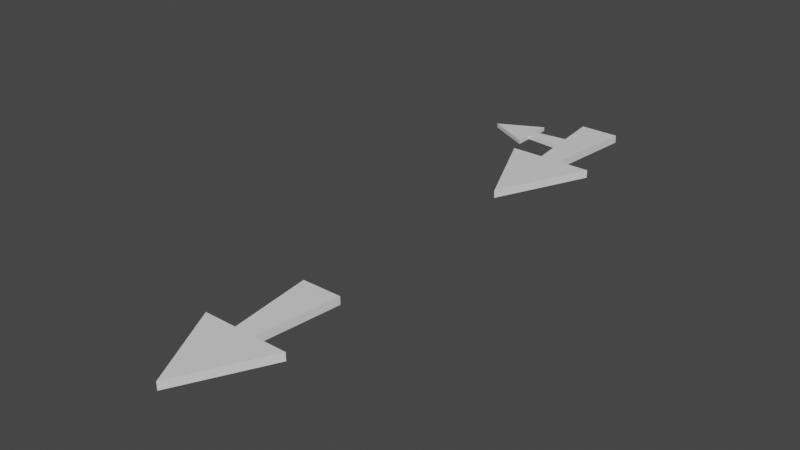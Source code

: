 # Source: arrows.blend  (saved by Blender 3.5.10; exported with 4.5.12 LTS)
import bpy
from mathutils import Matrix  # noqa: F401  (used for matrix-valued properties, if any)

bpy.ops.wm.read_factory_settings(use_empty=True)
scene = bpy.context.scene
scene.name = 'Scene'

# ---- collections
col_collection = bpy.data.collections.new('Collection'); scene.collection.children.link(col_collection)

# ---- materials (node trees are filled in below, after node groups)
mat_material = bpy.data.materials.new('Material')
mat_material.alpha_threshold = 0.0
mat_material.use_transparent_shadow = False
mat_material.roughness = 0.5
mat_material.line_color = (0.0, 0.0, 0.0, 1.0)

# ---- material node trees
mat_material.use_nodes = True; mat_material.node_tree.nodes.clear()
_N = mat_material.node_tree.nodes; _L = mat_material.node_tree.links
n0 = _N.new('ShaderNodeOutputMaterial'); n0.name = 'Material Output'; n0.location = (300, 300)
n1 = _N.new('ShaderNodeBsdfPrincipled'); n1.name = 'Principled BSDF'; n1.location = (10, 300)
n1.distribution = 'GGX'
n1.subsurface_method = 'RANDOM_WALK_SKIN'
n1.inputs[3].default_value = 1.45
n1.inputs[27].default_value = (0.0, 0.0, 0.0, 1.0)
n1.inputs[28].default_value = 1.0
_L.new(n1.outputs[0], n0.inputs[0])
n0.is_active_output = True

# ---- world
world_world = bpy.data.worlds.new('World'); scene.world = world_world
world_world.use_nodes = True; world_world.node_tree.nodes.clear()
_N = world_world.node_tree.nodes; _L = world_world.node_tree.links
n0 = _N.new('ShaderNodeOutputWorld'); n0.name = 'World Output'; n0.location = (300, 300)
n1 = _N.new('ShaderNodeBackground'); n1.name = 'Background'; n1.location = (10, 300)
n1.inputs[0].default_value = (0.05088, 0.05088, 0.05088, 1.0)
_L.new(n1.outputs[0], n0.inputs[0])
n0.is_active_output = True
world_world.color = (0.05088, 0.05088, 0.05088)
world_world.use_sun_shadow = False
world_world.sun_shadow_jitter_overblur = 0.0

# ---- meshes
me_cube = bpy.data.meshes.new('Cube')
me_cube.from_pydata([(0.1241, 0.0, -1.0), (0.1241, 0.0, 1.0), (0.24, 1.0, -1.0), (0.24, 1.0, 1.0), (0.0, 1.0, -1.0), (7.198e-10, -1.0, 1.0), (7.198e-10, -1.0, -1.0), (0.0, 1.0, 1.0), (-0.5169, 0.0, -1.0), (0.5169, 0.0, 1.0), (-0.5169, 0.0, 1.0), (0.5169, 0.0, -1.0), (7.198e-10, 0.0, -1.0), (7.198e-10, 0.0, 1.0), (7.198e-10, -1.0, 1.0), (0.5169, 0.0, 1.0), (0.5169, 0.0, -1.0), (7.198e-10, -1.0, -1.0), (-0.5169, 0.0, 1.0), (7.198e-10, -1.0, 1.0), (7.198e-10, -1.0, -1.0), (-0.5169, 0.0, -1.0), (-0.24, 1.0, -1.0), (-0.24, 1.0, 1.0), (-0.1241, 0.0, -1.0), (-0.1241, 0.0, 1.0)], [], [(8, 24, 12, 6, 20, 21), (13, 25, 10, 18, 19, 5), (1, 0, 16, 15), (21, 18, 10, 8), (9, 1, 13, 5, 14, 15), (22, 23, 7, 4), (4, 2, 0, 12), (11, 9, 15, 16), (12, 0, 11, 16, 17, 6), (3, 7, 13, 1), (22, 4, 12, 24), (6, 5, 19, 20), (20, 19, 18, 21), (14, 17, 16, 15), (17, 14, 5, 6), (21, 18, 25, 24), (4, 7, 3, 2), (7, 23, 25, 13), (24, 25, 23, 22), (0, 2, 3, 1)])
_uv = me_cube.uv_layers.new(name='UVMap')
_uv.uv.foreach_set('vector', [0.125, 0.625, 0.2071, 0.625, 0.25, 0.625, 0.25, 0.75, 0.25, 0.75, 0.125, 0.625, 0.75, 0.625, 0.7929, 0.625, 0.875, 0.625, 0.875, 0.625, 0.75, 0.75, 0.75, 0.75, 0.0, 0.0, 0.0, 0.0, 0.375, 0.625, 0.625, 0.625, 0.375, 0.125, 0.625, 0.125, 0.625, 0.125, 0.375, 0.125, 0.625, 0.625, 0.719, 0.625, 0.75, 0.625, 0.75, 0.75, 0.75, 0.75, 0.625, 0.625, 0.375, 0.3321, 0.625, 0.3321, 0.625, 0.375, 0.375, 0.375, 0.25, 0.5, 0.281, 0.5, 0.281, 0.625, 0.25, 0.625, 0.375, 0.625, 0.625, 0.625, 0.625, 0.625, 0.375, 0.625, 0.25, 0.625, 0.281, 0.625, 0.375, 0.625, 0.375, 0.625, 0.25, 0.75, 0.25, 0.75, 0.719, 0.5, 0.75, 0.5, 0.75, 0.625, 0.719, 0.625, 0.2071, 0.5, 0.25, 0.5, 0.25, 0.625, 0.2071, 0.625, 0.375, 0.875, 0.625, 0.875, 0.625, 0.875, 0.375, 0.875, 0.375, 0.0, 0.625, 0.0, 0.625, 0.125, 0.375, 0.125, 0.625, 0.875, 0.375, 0.875, 0.375, 0.625, 0.625, 0.625, 0.375, 0.875, 0.625, 0.875, 0.625, 0.875, 0.375, 0.875, 0.375, 0.125, 0.625, 0.125, 0.7929, 0.625, 0.2071, 0.625, 0.375, 0.375, 0.625, 0.375, 0.625, 0.406, 0.375, 0.406, 0.75, 0.5, 0.7929, 0.5, 0.7929, 0.625, 0.75, 0.625, 0.2071, 0.625, 0.7929, 0.625, 0.625, 0.3321, 0.2071, 0.5, 0.0, 0.0, 0.375, 0.406, 0.719, 0.5, 0.0, 0.0])
me_cube.materials.append(mat_material)
me_cube.use_mirror_vertex_groups = False
me_cube.update()
me_cube_001 = bpy.data.meshes.new('Cube.001')
me_cube_001.from_pydata([(0.1241, 0.0, -1.0), (0.1241, 0.0, 1.0), (0.24, 1.0, -1.0), (0.24, 1.0, 1.0), (0.0, 1.0, -1.0), (7.198e-10, -1.0, 1.0), (7.198e-10, -1.0, -1.0), (0.0, 1.0, 1.0), (-0.5169, 0.0, -1.0), (0.5169, 0.0, 1.0), (-0.5169, 0.0, 1.0), (0.5169, 0.0, -1.0), (7.198e-10, 0.0, -1.0), (7.198e-10, 0.0, 1.0), (7.198e-10, -1.0, 1.0), (0.5169, 0.0, 1.0), (0.5169, 0.0, -1.0), (7.198e-10, -1.0, -1.0), (-0.5169, 0.0, 1.0), (7.198e-10, -1.0, 1.0), (7.198e-10, -1.0, -1.0), (-0.5169, 0.0, -1.0), (-0.24, 1.0, -1.0), (-0.24, 1.0, 1.0), (-0.1241, 0.0, -1.0), (-0.1241, 0.0, 1.0)], [], [(8, 24, 12, 6, 20, 21), (13, 25, 10, 18, 19, 5), (1, 0, 16, 15), (21, 18, 10, 8), (9, 1, 13, 5, 14, 15), (22, 23, 7, 4), (4, 2, 0, 12), (11, 9, 15, 16), (12, 0, 11, 16, 17, 6), (3, 7, 13, 1), (22, 4, 12, 24), (6, 5, 19, 20), (20, 19, 18, 21), (14, 17, 16, 15), (17, 14, 5, 6), (21, 18, 25, 24), (4, 7, 3, 2), (7, 23, 25, 13), (24, 25, 23, 22), (0, 2, 3, 1)])
_uv = me_cube_001.uv_layers.new(name='UVMap')
_uv.uv.foreach_set('vector', [0.125, 0.625, 0.2071, 0.625, 0.25, 0.625, 0.25, 0.75, 0.25, 0.75, 0.125, 0.625, 0.75, 0.625, 0.7929, 0.625, 0.875, 0.625, 0.875, 0.625, 0.75, 0.75, 0.75, 0.75, 0.0, 0.0, 0.0, 0.0, 0.375, 0.625, 0.625, 0.625, 0.375, 0.125, 0.625, 0.125, 0.625, 0.125, 0.375, 0.125, 0.625, 0.625, 0.719, 0.625, 0.75, 0.625, 0.75, 0.75, 0.75, 0.75, 0.625, 0.625, 0.375, 0.3321, 0.625, 0.3321, 0.625, 0.375, 0.375, 0.375, 0.25, 0.5, 0.281, 0.5, 0.281, 0.625, 0.25, 0.625, 0.375, 0.625, 0.625, 0.625, 0.625, 0.625, 0.375, 0.625, 0.25, 0.625, 0.281, 0.625, 0.375, 0.625, 0.375, 0.625, 0.25, 0.75, 0.25, 0.75, 0.719, 0.5, 0.75, 0.5, 0.75, 0.625, 0.719, 0.625, 0.2071, 0.5, 0.25, 0.5, 0.25, 0.625, 0.2071, 0.625, 0.375, 0.875, 0.625, 0.875, 0.625, 0.875, 0.375, 0.875, 0.375, 0.0, 0.625, 0.0, 0.625, 0.125, 0.375, 0.125, 0.625, 0.875, 0.375, 0.875, 0.375, 0.625, 0.625, 0.625, 0.375, 0.875, 0.625, 0.875, 0.625, 0.875, 0.375, 0.875, 0.375, 0.125, 0.625, 0.125, 0.7929, 0.625, 0.2071, 0.625, 0.375, 0.375, 0.625, 0.375, 0.625, 0.406, 0.375, 0.406, 0.75, 0.5, 0.7929, 0.5, 0.7929, 0.625, 0.75, 0.625, 0.2071, 0.625, 0.7929, 0.625, 0.625, 0.3321, 0.2071, 0.5, 0.0, 0.0, 0.375, 0.406, 0.719, 0.5, 0.0, 0.0])
me_cube_001.materials.append(mat_material)
me_cube_001.use_mirror_vertex_groups = False
me_cube_001.update()
me_cube_002 = bpy.data.meshes.new('Cube.002')
me_cube_002.from_pydata([(0.1241, 0.0, -1.0), (0.1241, 0.0, 1.0), (0.24, 1.0, -1.0), (0.24, 1.0, 1.0), (0.0, 1.0, -1.0), (7.198e-10, -1.0, 1.0), (7.198e-10, -1.0, -1.0), (0.0, 1.0, 1.0), (-0.5169, 0.0, -1.0), (0.5169, 0.0, 1.0), (-0.5169, 0.0, 1.0), (0.5169, 0.0, -1.0), (7.198e-10, 0.0, -1.0), (7.198e-10, 0.0, 1.0), (7.198e-10, -1.0, 1.0), (0.5169, 0.0, 1.0), (0.5169, 0.0, -1.0), (7.198e-10, -1.0, -1.0), (-0.5169, 0.0, 1.0), (7.198e-10, -1.0, 1.0), (7.198e-10, -1.0, -1.0), (-0.5169, 0.0, -1.0), (-0.24, 1.0, -1.0), (-0.24, 1.0, 1.0), (-0.1241, 0.0, -1.0), (-0.1241, 0.0, 1.0)], [], [(8, 24, 12, 6, 20, 21), (13, 25, 10, 18, 19, 5), (1, 0, 16, 15), (21, 18, 10, 8), (9, 1, 13, 5, 14, 15), (22, 23, 7, 4), (4, 2, 0, 12), (11, 9, 15, 16), (12, 0, 11, 16, 17, 6), (3, 7, 13, 1), (22, 4, 12, 24), (6, 5, 19, 20), (20, 19, 18, 21), (14, 17, 16, 15), (17, 14, 5, 6), (21, 18, 25, 24), (4, 7, 3, 2), (7, 23, 25, 13), (24, 25, 23, 22), (0, 2, 3, 1)])
_uv = me_cube_002.uv_layers.new(name='UVMap')
_uv.uv.foreach_set('vector', [0.125, 0.625, 0.2071, 0.625, 0.25, 0.625, 0.25, 0.75, 0.25, 0.75, 0.125, 0.625, 0.75, 0.625, 0.7929, 0.625, 0.875, 0.625, 0.875, 0.625, 0.75, 0.75, 0.75, 0.75, 0.0, 0.0, 0.0, 0.0, 0.375, 0.625, 0.625, 0.625, 0.375, 0.125, 0.625, 0.125, 0.625, 0.125, 0.375, 0.125, 0.625, 0.625, 0.719, 0.625, 0.75, 0.625, 0.75, 0.75, 0.75, 0.75, 0.625, 0.625, 0.375, 0.3321, 0.625, 0.3321, 0.625, 0.375, 0.375, 0.375, 0.25, 0.5, 0.281, 0.5, 0.281, 0.625, 0.25, 0.625, 0.375, 0.625, 0.625, 0.625, 0.625, 0.625, 0.375, 0.625, 0.25, 0.625, 0.281, 0.625, 0.375, 0.625, 0.375, 0.625, 0.25, 0.75, 0.25, 0.75, 0.719, 0.5, 0.75, 0.5, 0.75, 0.625, 0.719, 0.625, 0.2071, 0.5, 0.25, 0.5, 0.25, 0.625, 0.2071, 0.625, 0.375, 0.875, 0.625, 0.875, 0.625, 0.875, 0.375, 0.875, 0.375, 0.0, 0.625, 0.0, 0.625, 0.125, 0.375, 0.125, 0.625, 0.875, 0.375, 0.875, 0.375, 0.625, 0.625, 0.625, 0.375, 0.875, 0.625, 0.875, 0.625, 0.875, 0.375, 0.875, 0.375, 0.125, 0.625, 0.125, 0.7929, 0.625, 0.2071, 0.625, 0.375, 0.375, 0.625, 0.375, 0.625, 0.406, 0.375, 0.406, 0.75, 0.5, 0.7929, 0.5, 0.7929, 0.625, 0.75, 0.625, 0.2071, 0.625, 0.7929, 0.625, 0.625, 0.3321, 0.2071, 0.5, 0.0, 0.0, 0.375, 0.406, 0.719, 0.5, 0.0, 0.0])
me_cube_002.materials.append(mat_material)
me_cube_002.use_mirror_vertex_groups = False
me_cube_002.update()

# ---- objects
ob_cube = bpy.data.objects.new('Cube', me_cube)
ob_cube_001 = bpy.data.objects.new('Cube.001', me_cube_001)
ob_cube_002 = bpy.data.objects.new('Cube.002', me_cube_002)

# ---- transforms, parenting, visibility, modifiers, constraints
ob_cube.location = (0.0, 0.0, 0.0)
ob_cube.scale = (1.0, 1.145, -0.04722)
ob_cube.lock_rotations_4d = False
ob_cube.empty_display_type = 'ARROWS'
ob_cube.lineart.crease_threshold = 0.0
ob_cube_001.location = (0.0, -4.983, 0.0)
ob_cube_001.scale = (1.0, 1.0, -0.04722)
ob_cube_001.lock_rotations_4d = False
ob_cube_001.empty_display_type = 'ARROWS'
ob_cube_001.lineart.crease_threshold = 0.0
ob_cube_002.location = (-0.6353, 0.5696, 0.0)
ob_cube_002.rotation_euler = (0.0, 0.0, -1.571)
ob_cube_002.scale = (0.5387, 0.5387, -0.02544)
ob_cube_002.lock_rotations_4d = False
ob_cube_002.empty_display_type = 'ARROWS'
ob_cube_002.lineart.crease_threshold = 0.0

# ---- collection membership
col_collection.objects.link(ob_cube)
col_collection.objects.link(ob_cube_001)
col_collection.objects.link(ob_cube_002)

# ---- scene / render settings (as saved in the file)
scene.frame_start = 1; scene.frame_end = 250; scene.frame_set(1)
scene.render.engine = 'BLENDER_EEVEE_NEXT'
scene.cycles.sampling_pattern = 'TABULATED_SOBOL'
scene.view_settings.view_transform = 'Filmic'
bpy.context.view_layer.update()

# ---- added for rendering (the .blend has no active camera and no usable light): camera, sun
cam_auto = bpy.data.cameras.new('AutoCamera')
cam_auto.lens = 50.0
cam_auto.sensor_width = 36.0
cam_auto.clip_end = 1000.0
ob_auto_camera = bpy.data.objects.new('AutoCamera', cam_auto)
scene.collection.objects.link(ob_auto_camera)
ob_auto_camera.location = (6.45003, -10.5529, 5.42286)
ob_auto_camera.rotation_euler = (1.09748, -7.21219e-08, 0.694738)
scene.camera = ob_auto_camera
light_auto_sun = bpy.data.lights.new('AutoSun', 'SUN')
light_auto_sun.energy = 3.0
light_auto_sun.angle = 0.0523599
ob_auto_sun = bpy.data.objects.new('AutoSun', light_auto_sun)
scene.collection.objects.link(ob_auto_sun)
ob_auto_sun.rotation_euler = (0.872665, 0.174533, 0.523599)
bpy.context.view_layer.update()
